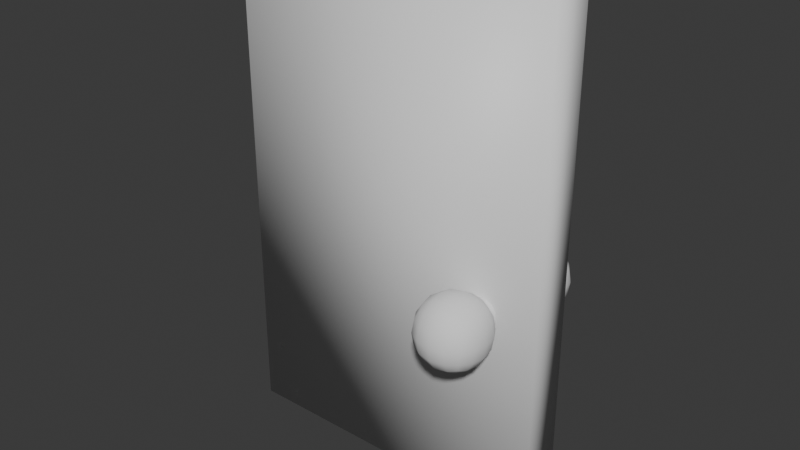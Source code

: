 # Source: BaseDoor.blend  (saved by Blender 4.0.36; exported with 4.5.12 LTS)
import bpy
from mathutils import Matrix  # noqa: F401  (used for matrix-valued properties, if any)

bpy.ops.wm.read_factory_settings(use_empty=True)
scene = bpy.context.scene
scene.name = 'Scene'

# ---- collections
col_collection = bpy.data.collections.new('Collection'); scene.collection.children.link(col_collection)

# ---- materials (node trees are filled in below, after node groups)
mat_material = bpy.data.materials.new('Material')
mat_material.alpha_threshold = 0.0
mat_material.use_transparent_shadow = False
mat_material.roughness = 0.5
mat_material.line_color = (0.0, 0.0, 0.0, 1.0)

# ---- material node trees
mat_material.use_nodes = True; mat_material.node_tree.nodes.clear()
_N = mat_material.node_tree.nodes; _L = mat_material.node_tree.links
n0 = _N.new('ShaderNodeOutputMaterial'); n0.name = 'Material Output'; n0.location = (300, 300)
n1 = _N.new('ShaderNodeBsdfPrincipled'); n1.name = 'Principled BSDF'; n1.location = (10, 300)
n1.inputs[3].default_value = 1.45
_L.new(n1.outputs[0], n0.inputs[0])
n0.is_active_output = True

# ---- world
world_world = bpy.data.worlds.new('World'); scene.world = world_world
world_world.use_nodes = True; world_world.node_tree.nodes.clear()
_N = world_world.node_tree.nodes; _L = world_world.node_tree.links
n0 = _N.new('ShaderNodeOutputWorld'); n0.name = 'World Output'; n0.location = (300, 300)
n1 = _N.new('ShaderNodeBackground'); n1.name = 'Background'; n1.location = (10, 300)
n1.inputs[0].default_value = (0.05088, 0.05088, 0.05088, 1.0)
_L.new(n1.outputs[0], n0.inputs[0])
n0.is_active_output = True
world_world.color = (0.05088, 0.05088, 0.05088)
world_world.use_sun_shadow = False
world_world.sun_shadow_jitter_overblur = 0.0

# ---- meshes
me_cube = bpy.data.meshes.new('Cube')
me_cube.from_pydata([(2.0, 0.125, 3.0), (2.0, 0.125, 0.0), (2.0, -0.125, 3.0), (2.0, -0.125, 0.0), (0.0, 0.125, 3.0), (0.0, 0.125, 0.0), (1.192e-07, -0.125, 3.0), (1.192e-07, -0.125, 0.0)], [], [(0, 4, 6, 2), (3, 2, 6, 7), (7, 6, 4, 5), (5, 1, 3, 7), (1, 0, 2, 3), (5, 4, 0, 1)])
me_cube.polygons.foreach_set('use_smooth', [True] * 6)
_uv = me_cube.uv_layers.new(name='UVMap')
_uv.uv.foreach_set('vector', [0.625, 0.5, 0.875, 0.5, 0.875, 0.75, 0.625, 0.75, 0.375, 0.75, 0.625, 0.75, 0.625, 1.0, 0.375, 1.0, 0.375, 0.0, 0.625, 0.0, 0.625, 0.25, 0.375, 0.25, 0.125, 0.5, 0.375, 0.5, 0.375, 0.75, 0.125, 0.75, 0.375, 0.5, 0.625, 0.5, 0.625, 0.75, 0.375, 0.75, 0.375, 0.25, 0.625, 0.25, 0.625, 0.5, 0.375, 0.5])
me_cube.materials.append(mat_material)
me_cube.use_mirror_vertex_groups = False
me_cube.update()
me_cube_001 = bpy.data.meshes.new('Cube.001')
me_cube_001.from_pydata([(1.9, -0.1061, 1.5), (1.9, -0.1061, 1.0), (1.9, -0.6061, 1.5), (1.9, -0.6061, 1.0), (1.4, -0.1061, 1.5), (1.4, -0.1061, 1.0), (1.4, -0.6061, 1.5), (1.4, -0.6061, 1.0), (1.548, -0.5252, 1.13), (1.548, -0.5252, 1.355), (1.548, -3.062e-09, 1.13), (1.548, -3.062e-09, 1.355), (1.76, -0.5252, 1.13), (1.76, -0.5252, 1.355), (1.76, -3.062e-09, 1.13), (1.76, -3.062e-09, 1.355)], [], [(5, 1, 3, 7), (5, 4, 0, 1), (7, 6, 4, 5), (3, 2, 6, 7), (0, 4, 6, 2), (1, 0, 2, 3), (8, 9, 11, 10), (14, 15, 13, 12), (12, 13, 9, 8), (10, 14, 12, 8), (15, 11, 9, 13)])
me_cube_001.polygons.foreach_set('use_smooth', [True] * 11)
_uv = me_cube_001.uv_layers.new(name='UVMap')
_uv.uv.foreach_set('vector', [0.375, 0.0, 0.625, 0.0, 0.625, 0.25, 0.375, 0.25, 0.375, 0.25, 0.625, 0.25, 0.625, 0.5, 0.375, 0.5, 0.375, 0.5, 0.625, 0.5, 0.625, 0.75, 0.375, 0.75, 0.375, 0.75, 0.625, 0.75, 0.625, 1.0, 0.375, 1.0, 0.125, 0.5, 0.375, 0.5, 0.375, 0.75, 0.125, 0.75, 0.625, 0.5, 0.875, 0.5, 0.875, 0.75, 0.625, 0.75, 0.375, 0.0, 0.625, 0.0, 0.625, 0.25, 0.375, 0.25, 0.375, 0.5, 0.625, 0.5, 0.625, 0.75, 0.375, 0.75, 0.375, 0.75, 0.625, 0.75, 0.625, 1.0, 0.375, 1.0, 0.125, 0.5, 0.375, 0.5, 0.375, 0.75, 0.125, 0.75, 0.625, 0.5, 0.875, 0.5, 0.875, 0.75, 0.625, 0.75])
me_cube_001.update()

# ---- objects
ob_door = bpy.data.objects.new('door', me_cube)
ob_doorknob_ball = bpy.data.objects.new('doorknob_ball', me_cube_001)

# ---- transforms, parenting, visibility, modifiers, constraints
ob_door.location = (0.0, 0.0, 0.0)
ob_door.lock_rotations_4d = False
ob_door.empty_display_type = 'ARROWS'
ob_door.lineart.crease_threshold = 0.0
ob_doorknob_ball.location = (0.0, 0.0, 0.0)
_m = ob_doorknob_ball.modifiers.new('Subdivision', 'SUBSURF')
_m.levels = 2
_m = ob_doorknob_ball.modifiers.new('Mirror', 'MIRROR')
_m.use_axis = (False, True, False)

# ---- collection membership
col_collection.objects.link(ob_door)
col_collection.objects.link(ob_doorknob_ball)

# ---- scene / render settings (as saved in the file)
scene.frame_start = 1; scene.frame_end = 250; scene.frame_set(1)
scene.render.engine = 'BLENDER_EEVEE_NEXT'
scene.cycles.sampling_pattern = 'TABULATED_SOBOL'
bpy.context.view_layer.update()

# ---- added for rendering (the .blend has no active camera and no usable light): camera, sun
cam_auto = bpy.data.cameras.new('AutoCamera')
cam_auto.lens = 50.0
cam_auto.sensor_width = 36.0
cam_auto.clip_end = 1000.0
ob_auto_camera = bpy.data.objects.new('AutoCamera', cam_auto)
scene.collection.objects.link(ob_auto_camera)
ob_auto_camera.location = (4.49646, -4.19576, 4.29717)
ob_auto_camera.rotation_euler = (1.09748, -7.21219e-08, 0.694738)
scene.camera = ob_auto_camera
light_auto_sun = bpy.data.lights.new('AutoSun', 'SUN')
light_auto_sun.energy = 3.0
light_auto_sun.angle = 0.0523599
ob_auto_sun = bpy.data.objects.new('AutoSun', light_auto_sun)
scene.collection.objects.link(ob_auto_sun)
ob_auto_sun.rotation_euler = (0.872665, 0.174533, 0.523599)
bpy.context.view_layer.update()
